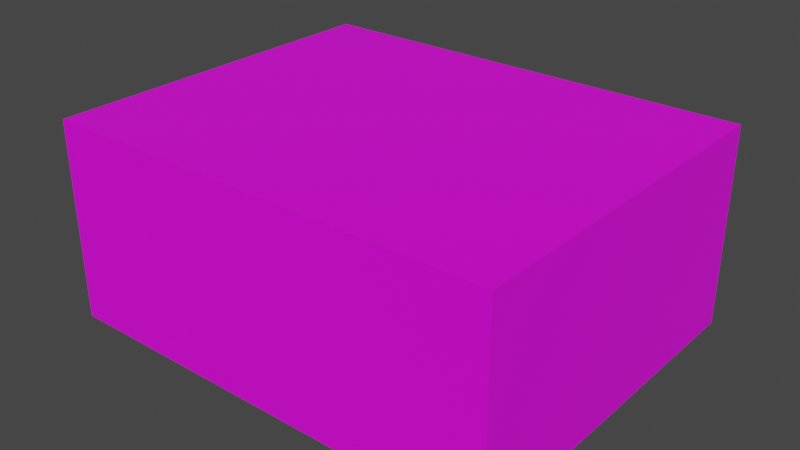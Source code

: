 # Source: 65k_cube.blend  (saved by Blender 2.93.21; exported with 4.5.12 LTS)
import bpy
from mathutils import Matrix  # noqa: F401  (used for matrix-valued properties, if any)

bpy.ops.wm.read_factory_settings(use_empty=True)
scene = bpy.context.scene
scene.name = 'Scene'

# ---- collections
col_collection = bpy.data.collections.new('Collection'); scene.collection.children.link(col_collection)

# ---- images (referenced by path relative to the original .blend; pixels are not part of the script)
import os
ASSET_DIR = os.environ.get("B2B_ASSET_DIR", "")  # directory of the original .blend (textures are referenced by path, not embedded)
HERE = os.path.dirname(os.path.abspath(__file__))  # packed textures are extracted next to this script under _unpacked/

def load_image(name, relpath, width, height, colorspace="sRGB"):
    """Load a texture the original file referenced (path relative to the .blend, or extracted next to this script)."""
    p = next((c for c in (os.path.join(HERE, relpath), os.path.join(ASSET_DIR, relpath)) if relpath and os.path.exists(c)), "")
    if p:
        img = bpy.data.images.load(p, check_existing=True)
        img.name = name
    else:  # same state as the original file: an image datablock whose file is absent (Cycles renders it pink)
        img = bpy.data.images.new(name, width, height)
        img.source = "FILE"
        img.filepath = "//" + (relpath or name)
    img.colorspace_settings.name = colorspace
    return img
img_100k_jpg = load_image('100k.jpg', 'imgs/100k.jpg', 1024, 1024, 'sRGB')

# ---- materials (node trees are filled in below, after node groups)
mat_material = bpy.data.materials.new('Material')
mat_material.use_transparent_shadow = False

# ---- material node trees
mat_material.use_nodes = True; mat_material.node_tree.nodes.clear()
_N = mat_material.node_tree.nodes; _L = mat_material.node_tree.links
n0 = _N.new('ShaderNodeBsdfPrincipled'); n0.name = 'Principled BSDF'; n0.location = (-38, 291)
n0.distribution = 'GGX'
n0.subsurface_method = 'BURLEY'
n0.inputs[3].default_value = 1.45
n0.inputs[27].default_value = (0.0, 0.0, 0.0, 1.0)
n0.inputs[28].default_value = 1.0
n1 = _N.new('ShaderNodeOutputMaterial'); n1.name = 'Material Output'; n1.location = (252, 291)
n2 = _N.new('ShaderNodeTexImage'); n2.name = 'Image Texture'; n2.location = (-457, 296)
n2.image = img_100k_jpg
_L.new(n0.outputs[0], n1.inputs[0])
_L.new(n2.outputs[0], n0.inputs[0])
n1.is_active_output = True

# ---- world
world_world = bpy.data.worlds.new('World'); scene.world = world_world
world_world.use_nodes = True; world_world.node_tree.nodes.clear()
_N = world_world.node_tree.nodes; _L = world_world.node_tree.links
n0 = _N.new('ShaderNodeOutputWorld'); n0.name = 'World Output'; n0.location = (300, 300)
n1 = _N.new('ShaderNodeBackground'); n1.name = 'Background'; n1.location = (10, 300)
n1.inputs[0].default_value = (0.05088, 0.05088, 0.05088, 1.0)
_L.new(n1.outputs[0], n0.inputs[0])
n0.is_active_output = True
world_world.color = (0.05088, 0.05088, 0.05088)
world_world.use_sun_shadow = False
world_world.sun_shadow_jitter_overblur = 0.0

# ---- meshes
me_cube = bpy.data.meshes.new('Cube')
me_cube.from_pydata([(-1.308, -0.2857, 1.142), (-1.308, 1.572, 1.142), (1.308, -0.2857, 1.142), (1.308, 1.572, 1.142), (-1.308, -0.2857, 0.0), (-1.308, 1.572, 0.0), (1.308, 1.572, 0.0), (1.308, -0.2857, 0.0)], [], [(4, 0, 1, 5), (5, 1, 3, 6), (6, 3, 2, 7), (7, 2, 0, 4), (3, 1, 0, 2), (7, 4, 5, 6)])
_uv = me_cube.uv_layers.new(name='UVMap')
_uv.uv.foreach_set('vector', [0.7957, 0.6826, 0.7957, 0.9985, 0.4984, 0.9985, 0.4984, 0.6826, 0.4888, 0.7598, 0.4888, 1.002, 0.001243, 1.0, 0.001201, 0.7606, 0.7922, 0.6833, 0.7922, 0.9996, 0.5011, 0.9996, 0.5011, 0.6833, 0.005254, 0.2754, 0.005254, 0.03275, 0.4818, 0.03275, 0.4818, 0.2754, 0.7938, 0.006696, 0.7898, 0.6607, 0.4972, 0.6607, 0.5011, 0.006696, 0.5007, 0.6853, 0.5007, 0.004651, 0.7889, 0.004651, 0.7889, 0.6853])
me_cube.materials.append(mat_material)
me_cube.use_remesh_fix_poles = True
me_cube.use_remesh_preserve_attributes = False
me_cube.update()

# ---- objects
ob_cube = bpy.data.objects.new('Cube', me_cube)

# ---- transforms, parenting, visibility, modifiers, constraints
ob_cube.location = (-2.98e-08, -0.58, -0.5)
ob_cube.scale = (1.0, 1.123, 1.0)

# ---- collection membership
col_collection.objects.link(ob_cube)

# ---- scene / render settings (as saved in the file)
scene.frame_start = 1; scene.frame_end = 250; scene.frame_set(21)
scene.render.engine = 'BLENDER_EEVEE_NEXT'
scene.cycles.use_denoising = False
scene.cycles.samples = 128
scene.cycles.sampling_pattern = 'TABULATED_SOBOL'
scene.cycles.use_adaptive_sampling = False
scene.cycles.use_light_tree = False
scene.view_settings.view_transform = 'Filmic'
bpy.context.view_layer.update()

# ---- added for rendering (the .blend has no active camera and no usable light): camera, sun
cam_auto = bpy.data.cameras.new('AutoCamera')
cam_auto.lens = 50.0
cam_auto.sensor_width = 36.0
cam_auto.clip_end = 1000.0
ob_auto_camera = bpy.data.objects.new('AutoCamera', cam_auto)
scene.collection.objects.link(ob_auto_camera)
ob_auto_camera.location = (3.27106, -3.78289, 2.68766)
ob_auto_camera.rotation_euler = (1.09748, -7.21219e-08, 0.694738)
scene.camera = ob_auto_camera
light_auto_sun = bpy.data.lights.new('AutoSun', 'SUN')
light_auto_sun.energy = 3.0
light_auto_sun.angle = 0.0523599
ob_auto_sun = bpy.data.objects.new('AutoSun', light_auto_sun)
scene.collection.objects.link(ob_auto_sun)
ob_auto_sun.rotation_euler = (0.872665, 0.174533, 0.523599)
bpy.context.view_layer.update()
